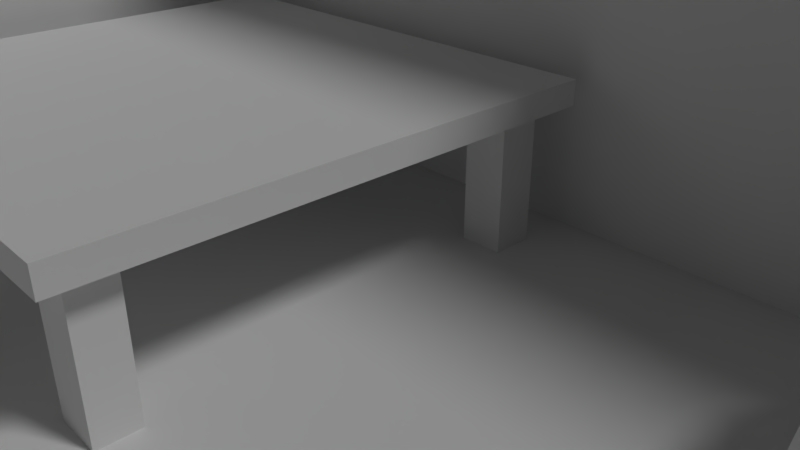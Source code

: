 # Source: RileyHouse.blend  (saved by Blender 2.78.0; exported with 4.5.12 LTS)
import bpy
from mathutils import Matrix  # noqa: F401  (used for matrix-valued properties, if any)

bpy.ops.wm.read_factory_settings(use_empty=True)
scene = bpy.context.scene
scene.name = 'Scene'

# ---- collections
col_collection_1 = bpy.data.collections.new('Collection 1'); scene.collection.children.link(col_collection_1)

# ---- materials (node trees are filled in below, after node groups)
mat_walls = bpy.data.materials.new('Walls')
mat_walls.alpha_threshold = 0.0
mat_walls.use_transparent_shadow = False
mat_walls.roughness = 0.5
mat_walls.specular_intensity = 0.0
mat_floor = bpy.data.materials.new('Floor')
mat_floor.alpha_threshold = 0.0
mat_floor.use_transparent_shadow = False
mat_floor.roughness = 0.5
mat_floor.specular_intensity = 0.0
mat_desk = bpy.data.materials.new('Desk')
mat_desk.alpha_threshold = 0.0
mat_desk.use_transparent_shadow = False
mat_desk.diffuse_color = (0.07324, 0.07324, 0.07324, 1.0)
mat_desk.roughness = 0.5
mat_desk.specular_intensity = 0.0
mat_chair = bpy.data.materials.new('Chair')
mat_chair.alpha_threshold = 0.0
mat_chair.use_transparent_shadow = False
mat_chair.roughness = 0.5
mat_chair.specular_intensity = 0.0
mat_dingintable = bpy.data.materials.new('DinginTable')
mat_dingintable.alpha_threshold = 0.0
mat_dingintable.use_transparent_shadow = False
mat_dingintable.roughness = 0.5
mat_dingintable.specular_intensity = 0.0
mat_bed = bpy.data.materials.new('Bed')
mat_bed.alpha_threshold = 0.0
mat_bed.use_transparent_shadow = False
mat_bed.roughness = 0.5
mat_bed.specular_intensity = 0.0

# ---- material node trees

# ---- world
world_world = bpy.data.worlds.new('World'); scene.world = world_world
world_world.color = (0.05088, 0.05088, 0.05088)
world_world.use_sun_shadow = False
world_world.sun_shadow_jitter_overblur = 0.0
world_world.cycles.sampling_method = 'MANUAL'

# ---- cameras
cam_camera = bpy.data.cameras.new('Camera')
cam_camera.clip_end = 100.0
cam_camera.lens = 35.0
cam_camera.sensor_width = 32.0
cam_camera.sensor_height = 18.0
cam_camera.ortho_scale = 7.314
cam_camera.dof.focus_distance = 0.0
cam_camera.dof.aperture_fstop = 128.0

# ---- lights
light_lamp = bpy.data.lights.new('Lamp', 'SUN')
light_lamp.transmission_factor = 0.0
light_lamp.cutoff_distance = 30.0
light_lamp.angle = 0.1993
light_lamp.energy = 1.0
light_lamp.shadow_buffer_clip_start = 1.001
light_lamp.shadow_soft_size = 0.1
light_lamp.shadow_cascade_max_distance = 1000.0

# ---- meshes
me_cube_006 = bpy.data.meshes.new('Cube.006')
me_cube_006.from_pydata([(27.26, -39.78, -10.45), (27.26, -39.78, 19.55), (27.26, 20.22, -10.45), (27.26, 20.22, 19.55), (30.26, -39.78, -10.45), (30.26, -39.78, 19.55), (30.26, 20.22, -10.45), (30.26, 20.22, 19.55), (27.26, 23.22, 19.55), (27.26, 23.22, -10.45), (30.26, 23.22, -10.45), (30.26, 23.22, 19.55), (-32.74, 20.22, 19.55), (-32.74, 20.22, -10.45), (-32.74, 23.22, 19.55), (-32.74, 23.22, -10.45), (-35.74, 20.22, 19.55), (-35.74, 20.22, -10.45), (-35.74, 23.22, 19.55), (-35.74, 23.22, -10.45), (-32.74, -39.78, 19.55), (-32.74, -39.78, -10.45), (-35.74, -39.78, 19.55), (-35.74, -39.78, -10.45)], [], [(0, 1, 3, 2), (7, 6, 10, 11), (6, 7, 5, 4), (4, 5, 1, 0), (2, 6, 4, 0), (7, 3, 1, 5), (9, 8, 11, 10), (6, 2, 9, 10), (3, 7, 11, 8), (8, 9, 15, 14), (12, 14, 18, 16), (3, 8, 14, 12), (9, 2, 13, 15), (2, 3, 12, 13), (17, 16, 18, 19), (14, 15, 19, 18), (15, 13, 17, 19), (16, 17, 23, 22), (21, 20, 22, 23), (17, 13, 21, 23), (12, 16, 22, 20), (13, 12, 20, 21)])
_uv = me_cube_006.uv_layers.new(name='UVMap')
_uv.uv.foreach_set('vector', [0.75, 0.5, 0.5, 0.5, 0.5, 1.589e-08, 0.75, 0.0, 0.775, 0.75, 0.775, 0.5, 0.8, 0.5, 0.8, 0.75, 0.25, 0.5, 1.748e-07, 0.5, 0.0, 6.358e-08, 0.25, 0.0, 0.65, 0.75, 0.65, 0.5, 0.675, 0.5, 0.675, 0.75, 0.5, 0.5, 0.525, 0.5, 0.525, 1.0, 0.5, 1.0, 0.55, 1.0, 0.525, 1.0, 0.525, 0.5, 0.55, 0.5, 0.675, 0.75, 0.675, 0.5, 0.7, 0.5, 0.7, 0.75, 0.675, 0.775, 0.675, 0.75, 0.7, 0.75, 0.7, 0.775, 0.675, 0.75, 0.675, 0.775, 0.65, 0.775, 0.65, 0.75, 0.75, 3.179e-08, 1.0, 0.0, 1.0, 0.5, 0.75, 0.5, 0.75, 0.75, 0.75, 0.775, 0.725, 0.775, 0.725, 0.75, 0.6, 0.5, 0.625, 0.5, 0.625, 1.0, 0.6, 1.0, 0.625, 0.5, 0.65, 0.5, 0.65, 1.0, 0.625, 1.0, 0.25, 0.5, 0.5, 0.5, 0.5, 1.0, 0.25, 1.0, 0.75, 0.75, 0.75, 0.5, 0.775, 0.5, 0.775, 0.75, 0.725, 0.5, 0.725, 0.75, 0.7, 0.75, 0.7, 0.5, 0.725, 0.75, 0.725, 0.775, 0.7, 0.775, 0.7, 0.75, 0.0, 0.5, 0.25, 0.5, 0.25, 1.0, 4.768e-08, 1.0, 0.725, 0.75, 0.725, 0.5, 0.75, 0.5, 0.75, 0.75, 0.575, 0.5, 0.6, 0.5, 0.6, 1.0, 0.575, 1.0, 0.575, 1.0, 0.55, 1.0, 0.55, 0.5, 0.575, 0.5, 0.5, 0.5, 0.25, 0.5, 0.25, 6.358e-08, 0.5, 0.0])
me_cube_006.materials.append(mat_walls)
me_cube_006.use_remesh_preserve_volume = False
me_cube_006.use_remesh_preserve_attributes = False
me_cube_006.use_mirror_vertex_groups = False
me_cube_006.update()
me_cube_005 = bpy.data.meshes.new('Cube.005')
me_cube_005.from_pydata([(-25.9, -18.44, -6.89), (-25.9, -18.44, -3.89), (-25.9, 44.56, -6.89), (-25.9, 44.56, -3.89), (40.1, -18.44, -6.89), (40.1, -18.44, -3.89), (40.1, 44.56, -6.89), (40.1, 44.56, -3.89)], [], [(0, 1, 3, 2), (2, 3, 7, 6), (6, 7, 5, 4), (4, 5, 1, 0), (2, 6, 4, 0), (7, 3, 1, 5)])
_uv = me_cube_005.uv_layers.new(name='UVMap')
_uv.uv.foreach_set('vector', [0.06977, 0.9773, 0.04651, 0.9773, 0.04651, 0.5, 0.06977, 0.5, 0.02326, 1.0, 5.36e-08, 1.0, 0.0, 0.5, 0.02326, 0.5, 0.04651, 0.9773, 0.02326, 0.9773, 0.02326, 0.5, 0.04651, 0.5, 0.9767, 0.0, 1.0, 0.0, 1.0, 0.5, 0.9767, 0.5, 5.914e-08, 0.5, 0.0, 8.67e-08, 0.4884, 0.0, 0.4884, 0.5, 0.4884, 0.5, 0.4884, 0.0, 0.9767, 0.0, 0.9767, 0.5])
me_cube_005.materials.append(mat_floor)
me_cube_005.use_remesh_preserve_volume = False
me_cube_005.use_remesh_preserve_attributes = False
me_cube_005.use_mirror_vertex_groups = False
me_cube_005.update()
me_cube_004 = bpy.data.meshes.new('Cube.004')
me_cube_004.from_pydata([(26.51, -55.56, -5.007), (26.51, -55.56, -4.007), (18.51, -55.56, -5.007), (18.51, -55.56, -4.007), (26.51, -35.56, -5.007), (26.51, -35.56, -4.007), (18.51, -35.56, -5.007), (18.51, -35.56, -4.007), (18.51, -36.46, -5.007), (18.51, -38.23, -5.007), (18.51, -52.8, -5.007), (18.51, -54.58, -5.007), (26.51, -54.58, -5.007), (26.51, -52.8, -5.007), (26.51, -38.23, -5.007), (26.51, -36.46, -5.007), (18.93, -38.23, -5.007), (19.61, -38.23, -5.007), (25.53, -38.23, -5.007), (26.15, -38.23, -5.007), (18.93, -36.46, -5.007), (19.61, -36.46, -5.007), (25.53, -36.46, -5.007), (26.15, -36.46, -5.007), (18.93, -54.58, -5.007), (19.61, -54.58, -5.007), (25.53, -54.58, -5.007), (26.15, -54.58, -5.007), (18.93, -52.8, -5.007), (19.61, -52.8, -5.007), (25.53, -52.8, -5.007), (26.15, -52.8, -5.007), (18.93, -38.23, -10.45), (19.61, -38.23, -10.45), (25.53, -38.23, -10.45), (26.15, -38.23, -10.45), (18.93, -36.46, -10.45), (19.61, -36.46, -10.45), (25.53, -36.46, -10.45), (26.15, -36.46, -10.45), (18.93, -54.58, -10.45), (19.61, -54.58, -10.45), (25.53, -54.58, -10.45), (26.15, -54.58, -10.45), (18.93, -52.8, -10.45), (19.61, -52.8, -10.45), (25.53, -52.8, -10.45), (26.15, -52.8, -10.45)], [], [(0, 1, 3, 2), (2, 3, 7, 6, 8, 9, 10, 11), (6, 7, 5, 4), (4, 5, 1, 0, 12, 13, 14, 15), (8, 6, 4, 15, 23, 22, 21, 20), (7, 3, 1, 5), (2, 11, 24, 25, 26, 27, 12, 0), (27, 31, 13, 12), (10, 9, 16, 17, 18, 19, 14, 13, 31, 30, 29, 28), (19, 23, 15, 14), (9, 8, 20, 16), (20, 21, 37, 36), (17, 21, 22, 18), (30, 31, 47, 46), (11, 10, 28, 24), (23, 19, 35, 39), (25, 29, 30, 26), (19, 18, 34, 35), (32, 36, 37, 33), (34, 38, 39, 35), (40, 44, 45, 41), (42, 46, 47, 43), (24, 28, 44, 40), (25, 24, 40, 41), (29, 25, 41, 45), (22, 23, 39, 38), (26, 30, 46, 42), (27, 26, 42, 43), (16, 20, 36, 32), (31, 27, 43, 47), (17, 16, 32, 33), (21, 17, 33, 37), (28, 29, 45, 44), (18, 22, 38, 34)])
_uv = me_cube_004.uv_layers.new(name='UVMap')
_uv.uv.foreach_set('vector', [0.9583, 0.704, 0.9158, 0.704, 0.9158, 0.352, 0.9583, 0.352, 0.7649, 0.88, 0.7224, 0.88, 0.7224, 0.0, 0.7649, 0.0, 0.7649, 0.03968, 0.7649, 0.1178, 0.7649, 0.7587, 0.7649, 0.8369, 0.9583, 0.352, 0.9158, 0.352, 0.9158, 0.0, 0.9583, 0.0, 0.6799, 0.0, 0.7224, 0.0, 0.7224, 0.88, 0.6799, 0.88, 0.6799, 0.8369, 0.6799, 0.7587, 0.6799, 0.1178, 0.6799, 0.03968, 0.9583, 0.352, 0.9966, 0.352, 0.9966, 0.704, 0.9583, 0.704, 0.9583, 0.6882, 0.9583, 0.6611, 0.9583, 0.4005, 0.9583, 0.3707, 0.34, 0.0, 0.34, 0.88, 1.621e-07, 0.88, 0.0, 8.393e-08, 0.9583, 2.098e-08, 1.0, 0.0, 1.0, 0.01867, 1.0, 0.04852, 1.0, 0.3091, 1.0, 0.3361, 1.0, 0.352, 0.9583, 0.352, 0.1252, 0.88, 0.1252, 0.9582, 0.1099, 0.9582, 0.1099, 0.88, 0.34, 0.6409, 0.34, 8.393e-08, 0.358, 8.393e-08, 0.3868, 8.393e-08, 0.6385, 0.0, 0.6646, 0.0, 0.6799, 0.0, 0.6799, 0.6409, 0.6646, 0.6409, 0.6385, 0.6409, 0.3868, 0.6409, 0.358, 0.6409, 0.1406, 0.88, 0.1406, 0.9582, 0.1252, 0.9582, 0.1252, 0.88, 0.8352, 0.7606, 0.8352, 0.8387, 0.8172, 0.8387, 0.8172, 0.7606, 0.898, 0.7183, 0.9269, 0.7183, 0.9269, 0.9577, 0.898, 0.9577, 0.7649, 0.2606, 0.8404, 0.2606, 0.8404, 0.5211, 0.7649, 0.5211, 0.791, 0.7606, 0.8172, 0.7606, 0.8172, 1.0, 0.791, 1.0, 0.8172, 0.9168, 0.8172, 0.8387, 0.8352, 0.8387, 0.8352, 0.9168, 0.5663, 0.6409, 0.6418, 0.6409, 0.6418, 0.8804, 0.5663, 0.8804, 0.7649, 4.196e-08, 0.8404, 0.0, 0.8404, 0.2606, 0.7649, 0.2606, 0.9269, 0.7183, 0.953, 0.7183, 0.953, 0.9577, 0.9269, 0.9577, 0.05766, 0.88, 0.05766, 0.9582, 0.02883, 0.9582, 0.02883, 0.88, 0.1099, 0.88, 0.1099, 0.9582, 0.08379, 0.9582, 0.08379, 0.88, 0.02883, 0.88, 0.02883, 0.9582, 8.105e-08, 0.9582, 0.0, 0.88, 0.08379, 0.88, 0.08379, 0.9582, 0.05766, 0.9582, 0.05766, 0.88, 0.8404, 0.4789, 0.9158, 0.4789, 0.9158, 0.7183, 0.8404, 0.7183, 0.8404, 0.7183, 0.8692, 0.7183, 0.8692, 0.9577, 0.8404, 0.9577, 0.34, 0.6409, 0.4154, 0.6409, 0.4154, 0.8804, 0.34, 0.8804, 0.9791, 0.9577, 0.953, 0.9577, 0.953, 0.7183, 0.9791, 0.7183, 0.4154, 0.6409, 0.4909, 0.6409, 0.4909, 0.8804, 0.4154, 0.8804, 0.7649, 0.7606, 0.791, 0.7606, 0.791, 1.0, 0.7649, 1.0, 0.9158, 0.4789, 0.8404, 0.4789, 0.8404, 0.2394, 0.9158, 0.2394, 0.7649, 0.5211, 0.8404, 0.5211, 0.8404, 0.7606, 0.7649, 0.7606, 0.6418, 0.6409, 0.6706, 0.6409, 0.6706, 0.8804, 0.6418, 0.8804, 0.8404, 0.0, 0.9158, 0.0, 0.9158, 0.2394, 0.8404, 0.2394, 0.8692, 0.7183, 0.898, 0.7183, 0.898, 0.9577, 0.8692, 0.9577, 0.5663, 0.8804, 0.4909, 0.8804, 0.4909, 0.6409, 0.5663, 0.6409])
me_cube_004.materials.append(mat_desk)
me_cube_004.use_remesh_preserve_volume = False
me_cube_004.use_remesh_preserve_attributes = False
me_cube_004.use_mirror_vertex_groups = False
me_cube_004.update()
me_cube_003 = bpy.data.meshes.new('Cube.003')
me_cube_003.from_pydata([(-18.45, -6.163, -7.759), (-18.45, -6.163, -6.759), (-22.77, -6.163, -7.759), (-22.77, -6.163, -6.759), (-18.45, -1.744, -7.759), (-18.45, -1.744, -6.759), (-22.77, -1.744, -7.759), (-22.77, -1.744, -6.759), (-22.77, -5.07, -6.759), (-18.45, -5.07, -6.759), (-18.69, -6.163, -6.759), (-19.55, -6.163, -6.759), (-21.64, -6.163, -6.759), (-22.51, -6.163, -6.759), (-22.51, -5.07, -6.759), (-21.64, -5.07, -6.759), (-19.55, -5.07, -6.759), (-18.69, -5.07, -6.759), (-18.69, -6.227, -5.593), (-21.64, -7.741, -2.165), (-22.51, -6.227, -5.593), (-22.51, -5.154, -5.382), (-21.64, -5.154, -5.382), (-19.55, -5.154, -5.382), (-18.69, -5.154, -5.382), (-18.42, -6.227, -5.593), (-19.55, -6.227, -5.593), (-21.64, -6.227, -5.593), (-22.77, -6.227, -5.593), (-22.77, -5.154, -5.382), (-19.55, -7.741, -2.165), (-18.42, -5.154, -5.382), (-21.64, -6.668, -1.955), (-19.55, -6.668, -1.955), (-21.64, -6.381, -4.807), (-21.64, -7.199, -2.926), (-21.64, -6.702, -3.839), (-22.77, -6.381, -4.807), (-22.77, -7.199, -2.926), (-22.77, -6.702, -3.839), (-19.55, -7.199, -2.926), (-19.55, -6.381, -4.807), (-19.55, -6.702, -3.839), (-19.55, -6.126, -2.716), (-19.55, -5.308, -4.596), (-19.55, -5.629, -3.629), (-18.42, -5.308, -4.596), (-18.42, -6.126, -2.716), (-18.42, -5.629, -3.629), (-22.77, -5.308, -4.596), (-22.77, -6.126, -2.716), (-22.77, -5.629, -3.629), (-18.42, -7.199, -2.926), (-18.42, -6.381, -4.807), (-18.42, -6.702, -3.839), (-21.64, -6.126, -2.716), (-21.64, -5.308, -4.596), (-21.64, -5.629, -3.629), (-22.51, -6.163, -7.759), (-21.64, -6.163, -7.759), (-19.55, -6.163, -7.759), (-18.69, -6.163, -7.759), (-18.69, -1.744, -7.759), (-19.55, -1.744, -7.759), (-21.64, -1.744, -7.759), (-22.51, -1.744, -7.759), (-22.51, -2.849, -7.759), (-22.51, -3.512, -7.759), (-22.51, -4.396, -7.759), (-22.51, -5.07, -7.759), (-21.64, -2.849, -7.759), (-21.64, -3.512, -7.759), (-21.64, -4.396, -7.759), (-21.64, -5.07, -7.759), (-19.55, -2.849, -7.759), (-19.55, -3.512, -7.759), (-19.55, -4.396, -7.759), (-19.55, -5.154, -7.759), (-18.69, -2.849, -7.759), (-18.69, -3.512, -7.759), (-18.69, -4.396, -7.759), (-18.69, -5.154, -7.759), (-22.38, -6.163, -10.45), (-21.77, -6.163, -10.45), (-19.42, -6.163, -10.45), (-18.82, -6.163, -10.45), (-18.82, -1.744, -10.45), (-19.42, -1.744, -10.45), (-21.77, -1.744, -10.45), (-22.38, -1.744, -10.45), (-22.38, -5.398, -10.45), (-21.77, -5.398, -10.45), (-19.42, -5.456, -10.45), (-18.82, -5.456, -10.45), (-22.38, -2.517, -10.45), (-21.77, -2.517, -10.45), (-19.42, -2.517, -10.45), (-18.82, -2.517, -10.45), (-18.69, -1.744, -6.759), (-19.55, -1.744, -6.759), (-21.64, -1.744, -6.759), (-22.51, -1.744, -6.759), (-22.3, -4.707, -6.614), (-21.95, -4.402, -6.559), (-22.12, -4.561, -6.575), (-21.95, -2.412, -6.559), (-22.3, -2.107, -6.614), (-22.12, -2.253, -6.575), (-19.27, -2.412, -6.559), (-18.92, -2.107, -6.614), (-19.1, -2.253, -6.575), (-19.1, -2.107, -6.614), (-19.26, -2.412, -6.559), (-19.22, -2.253, -6.575), (-19.27, -4.402, -6.559), (-18.92, -4.707, -6.614), (-19.1, -4.561, -6.575), (-19.26, -4.402, -6.559), (-19.1, -4.707, -6.614), (-19.22, -4.561, -6.575), (-22.09, -4.707, -6.614), (-21.94, -4.402, -6.559), (-21.98, -4.561, -6.575), (-21.42, -4.707, -6.614), (-21.33, -4.402, -6.559), (-21.36, -4.561, -6.575), (-19.78, -4.707, -6.614), (-19.87, -4.402, -6.559), (-19.84, -4.561, -6.575), (-19.87, -2.412, -6.559), (-19.78, -2.107, -6.614), (-19.84, -2.253, -6.575), (-21.33, -2.412, -6.559), (-21.42, -2.107, -6.614), (-21.36, -2.253, -6.575), (-22.09, -2.107, -6.614), (-21.94, -2.412, -6.559), (-21.98, -2.253, -6.575), (-22.26, -7.741, -2.165), (-22.77, -7.415, -2.624), (-22.62, -7.646, -2.3), (-18.42, -7.415, -2.624), (-18.94, -7.741, -2.165), (-18.57, -7.646, -2.3), (-22.77, -6.342, -2.414), (-22.26, -6.668, -1.955), (-22.62, -6.573, -2.09), (-18.94, -6.668, -1.955), (-18.42, -6.342, -2.414), (-18.57, -6.573, -2.09)], [], [(0, 1, 10, 11, 12, 13, 3, 2, 58, 59, 60, 61), (2, 3, 8, 7, 6), (98, 5, 4, 62), (4, 5, 9, 1, 0), (61, 81, 80, 79, 78, 62, 4, 0), (17, 10, 1, 9), (8, 3, 13, 14), (17, 16, 23, 24), (15, 12, 11, 16), (12, 15, 22, 27), (15, 14, 21, 22), (13, 12, 27, 20), (11, 10, 18, 26), (16, 11, 26, 23), (14, 13, 20, 21), (10, 17, 24, 18), (22, 56, 44, 23), (145, 138, 19, 32), (26, 41, 34, 27), (38, 35, 19, 138, 140, 139), (40, 52, 141, 143, 142, 30), (30, 33, 32, 19), (29, 28, 37, 49), (31, 23, 44, 46), (25, 31, 46, 53), (22, 29, 49, 56), (47, 43, 33, 147, 149, 148), (55, 32, 33, 43), (52, 47, 148, 141), (26, 25, 53, 41), (40, 30, 19, 35), (28, 27, 34, 37), (55, 50, 144, 146, 145, 32), (50, 55, 57, 51), (51, 57, 56, 49), (47, 52, 54, 48), (48, 54, 53, 46), (55, 43, 45, 57), (57, 45, 44, 56), (52, 40, 42, 54), (54, 42, 41, 53), (38, 50, 51, 39), (39, 51, 49, 37), (35, 38, 39, 36), (36, 39, 37, 34), (40, 35, 36, 42), (42, 36, 34, 41), (43, 47, 48, 45), (45, 48, 46, 44), (33, 30, 142, 147), (2, 6, 65, 66, 67, 68, 69, 58), (59, 58, 82, 83), (59, 73, 72, 71, 70, 64, 63, 74, 75, 76, 77, 60), (70, 66, 94, 95), (58, 69, 90, 82), (69, 68, 72, 73), (68, 67, 71, 72), (67, 66, 70, 71), (65, 64, 88, 89), (77, 76, 80, 81), (76, 75, 79, 80), (75, 74, 78, 79), (94, 89, 88, 95), (96, 87, 86, 97), (82, 90, 91, 83), (84, 92, 93, 85), (64, 70, 95, 88), (73, 59, 83, 91), (74, 63, 87, 96), (77, 81, 93, 92), (60, 77, 92, 84), (61, 60, 84, 85), (81, 61, 85, 93), (66, 65, 89, 94), (63, 62, 86, 87), (69, 73, 91, 90), (78, 74, 96, 97), (62, 78, 97, 86), (63, 99, 98, 62), (64, 100, 99, 63), (65, 101, 100, 64), (7, 101, 65, 6), (16, 17, 118, 126), (15, 16, 126, 123), (100, 101, 135, 133), (98, 99, 130, 111), (99, 100, 133, 130), (9, 5, 109, 115), (5, 98, 111, 109), (14, 15, 123, 120), (103, 121, 124, 127, 117, 114, 108, 112, 129, 132, 136, 105), (17, 9, 115, 118), (101, 7, 106, 135), (8, 14, 120, 102), (103, 105, 107, 104), (104, 107, 106, 102), (109, 111, 113, 110), (110, 113, 112, 108), (108, 114, 116, 110), (110, 116, 115, 109), (118, 115, 116, 119), (119, 116, 114, 117), (102, 120, 122, 104), (104, 122, 121, 103), (120, 123, 125, 122), (122, 125, 124, 121), (123, 126, 128, 125), (125, 128, 127, 124), (126, 118, 119, 128), (128, 119, 117, 127), (111, 130, 131, 113), (113, 131, 129, 112), (130, 133, 134, 131), (131, 134, 132, 129), (133, 135, 137, 134), (134, 137, 136, 132), (105, 136, 137, 107), (107, 137, 135, 106), (7, 8, 102, 106), (141, 148, 149, 143), (143, 149, 147, 142), (138, 145, 146, 140), (140, 146, 144, 139), (50, 38, 139, 144)])
_uv = me_cube_003.uv_layers.new(name='UVMap')
_uv.uv.foreach_set('vector', [0.3237, 0.186, 0.3237, 0.2551, 0.3061, 0.2551, 0.2414, 0.2551, 0.08447, 0.2551, 0.01974, 0.2551, 0.0, 0.2551, 0.0, 0.186, 0.01974, 0.186, 0.08447, 0.186, 0.2414, 0.186, 0.3061, 0.186, 0.4736, 0.9373, 0.3986, 0.9373, 0.3986, 0.86, 0.3986, 0.6249, 0.4736, 0.6249, 0.6474, 0.0166, 0.6474, 0.0, 0.7215, 0.0, 0.7215, 0.0166, 0.3986, 0.9373, 0.3237, 0.9373, 0.3237, 0.7022, 0.3237, 0.6249, 0.3986, 0.6249, 0.3413, 0.0, 0.3413, 0.07137, 0.3413, 0.125, 0.3413, 0.1875, 0.3413, 0.2344, 0.3413, 0.3125, 0.3237, 0.3125, 0.3237, 0.0, 0.6298, 0.3898, 0.6298, 0.3125, 0.6474, 0.3125, 0.6474, 0.3898, 0.3237, 0.3898, 0.3237, 0.3125, 0.3434, 0.3125, 0.3434, 0.3898, 0.3123, 0.9313, 0.2475, 0.9313, 0.2475, 0.8341, 0.3123, 0.8341, 0.4082, 0.3898, 0.4082, 0.3125, 0.565, 0.3125, 0.565, 0.3898, 0.1656, 0.8388, 0.2474, 0.8341, 0.2474, 0.9316, 0.1661, 0.9214, 0.9858, 0.2872, 0.921, 0.2872, 0.921, 0.1901, 0.9858, 0.1901, 0.01974, 0.2551, 0.08447, 0.2551, 0.08447, 0.3367, 0.01974, 0.3367, 0.2414, 0.2551, 0.3061, 0.2551, 0.3061, 0.3367, 0.2414, 0.3367, 0.08181, 0.9316, 0.0, 0.9269, 0.0005653, 0.8443, 0.08181, 0.8341, 0.1636, 0.9316, 0.08181, 0.9269, 0.08237, 0.8443, 0.1636, 0.8341, 0.918, 0.5001, 0.9998, 0.4954, 0.9998, 0.5929, 0.9186, 0.5827, 0.918, 0.533, 0.8581, 0.533, 0.8581, 0.385, 0.918, 0.385, 0.9269, 0.8732, 0.8462, 0.8732, 0.8462, 0.8298, 0.9269, 0.8298, 0.275, 0.5644, 0.215, 0.5644, 0.215, 0.4164, 0.275, 0.4164, 0.06431, 0.3367, 0.06431, 0.4164, 6.702e-09, 0.4164, 0.0, 0.3729, 0.01134, 0.3473, 0.03873, 0.3367, 0.06431, 0.5644, 0.06431, 0.644, 0.03873, 0.644, 0.01134, 0.6334, 3.742e-08, 0.6078, 3.072e-08, 0.5644, 0.8462, 0.6818, 0.9269, 0.6818, 0.9269, 0.8298, 0.8462, 0.8298, 0.6667, 0.6127, 0.7468, 0.6291, 0.734, 0.6844, 0.6539, 0.6681, 0.918, 0.3053, 0.918, 0.385, 0.8581, 0.385, 0.8581, 0.3053, 0.8462, 0.8664, 0.766, 0.8828, 0.7533, 0.8274, 0.8334, 0.8111, 0.918, 0.533, 0.918, 0.6127, 0.8581, 0.6127, 0.8581, 0.533, 0.7097, 0.3053, 0.7097, 0.385, 0.6474, 0.385, 0.6474, 0.3416, 0.6584, 0.316, 0.6849, 0.3053, 0.7097, 0.533, 0.6474, 0.533, 0.6474, 0.385, 0.7097, 0.385, 0.834, 0.6661, 0.7539, 0.6824, 0.7598, 0.6568, 0.8399, 0.6404, 0.275, 0.5644, 0.275, 0.644, 0.215, 0.644, 0.215, 0.5644, 0.06431, 0.5644, 3.072e-08, 0.5644, 6.702e-09, 0.4164, 0.06431, 0.4164, 0.275, 0.3367, 0.275, 0.4164, 0.215, 0.4164, 0.215, 0.3367, 0.7097, 0.533, 0.7097, 0.6127, 0.6849, 0.6127, 0.6584, 0.6021, 0.6474, 0.5765, 0.6474, 0.533, 0.7097, 0.6127, 0.7097, 0.533, 0.7828, 0.533, 0.7828, 0.6127, 0.7828, 0.6127, 0.7828, 0.533, 0.8581, 0.533, 0.8581, 0.6127, 0.7539, 0.6824, 0.834, 0.6661, 0.8269, 0.7392, 0.7468, 0.7556, 0.7468, 0.7556, 0.8269, 0.7392, 0.8334, 0.8111, 0.7533, 0.8274, 0.7097, 0.533, 0.7097, 0.385, 0.7828, 0.385, 0.7828, 0.533, 0.7828, 0.533, 0.7828, 0.385, 0.8581, 0.385, 0.8581, 0.533, 0.06431, 0.644, 0.06431, 0.5644, 0.139, 0.5644, 0.139, 0.644, 0.139, 0.644, 0.139, 0.5644, 0.215, 0.5644, 0.215, 0.644, 0.7346, 0.8294, 0.6545, 0.813, 0.6474, 0.7399, 0.7275, 0.7563, 0.7275, 0.7563, 0.6474, 0.7399, 0.6539, 0.6681, 0.734, 0.6844, 0.06431, 0.4164, 0.06431, 0.3367, 0.139, 0.3367, 0.139, 0.4164, 0.139, 0.4164, 0.139, 0.3367, 0.215, 0.3367, 0.215, 0.4164, 0.06431, 0.5644, 0.06431, 0.4164, 0.139, 0.4164, 0.139, 0.5644, 0.139, 0.5644, 0.139, 0.4164, 0.215, 0.4164, 0.215, 0.5644, 0.7097, 0.385, 0.7097, 0.3053, 0.7828, 0.3053, 0.7828, 0.385, 0.7828, 0.385, 0.7828, 0.3053, 0.8581, 0.3053, 0.8581, 0.385, 0.9269, 0.6818, 0.8462, 0.6818, 0.8462, 0.6383, 0.9269, 0.6383, 0.6474, 0.0, 0.6474, 0.3125, 0.6276, 0.3125, 0.6276, 0.2344, 0.6276, 0.1875, 0.6276, 0.125, 0.6276, 0.07732, 0.6276, 0.0, 0.08447, 0.186, 0.01974, 0.186, 0.02945, 6.744e-08, 0.07476, 0.0, 0.5629, 6.744e-08, 0.5629, 0.07732, 0.5629, 0.125, 0.5629, 0.1875, 0.5629, 0.2344, 0.5629, 0.3125, 0.406, 0.3125, 0.406, 0.2344, 0.406, 0.1875, 0.406, 0.125, 0.406, 0.07137, 0.406, 6.744e-08, 0.9986, 0.9945, 0.9339, 0.9945, 0.9436, 0.8036, 0.9889, 0.8036, 0.2475, 0.8341, 0.1656, 0.8341, 0.1902, 0.6441, 0.2475, 0.644, 0.6276, 0.07732, 0.6276, 0.125, 0.5629, 0.125, 0.5629, 0.07732, 0.6276, 0.125, 0.6276, 0.1875, 0.5629, 0.1875, 0.5629, 0.125, 0.6276, 0.1875, 0.6276, 0.2344, 0.5629, 0.2344, 0.5629, 0.1875, 0.7215, 0.2867, 0.7215, 0.2257, 0.921, 0.2348, 0.921, 0.2776, 0.406, 0.07137, 0.406, 0.125, 0.3413, 0.125, 0.3413, 0.07137, 0.406, 0.125, 0.406, 0.1875, 0.3413, 0.1875, 0.3413, 0.125, 0.406, 0.1875, 0.406, 0.2344, 0.3413, 0.2344, 0.3413, 0.1875, 0.3204, 0.3913, 0.3204, 0.446, 0.275, 0.446, 0.275, 0.3913, 0.3204, 0.3367, 0.3204, 0.3913, 0.275, 0.3913, 0.275, 0.3367, 0.3204, 0.446, 0.3204, 0.5001, 0.275, 0.5001, 0.275, 0.446, 0.3204, 0.5001, 0.3204, 0.5501, 0.275, 0.5501, 0.275, 0.5001, 0.4736, 0.6249, 0.5564, 0.6249, 0.5316, 0.8149, 0.4737, 0.8149, 0.918, 0.3053, 1.0, 0.3054, 1.0, 0.4954, 0.9426, 0.4954, 0.08279, 0.8341, 0.0, 0.8341, 7.873e-05, 0.644, 0.05803, 0.644, 0.5383, 1.0, 0.4736, 1.0, 0.4833, 0.8149, 0.5286, 0.8149, 0.3232, 0.8341, 0.2475, 0.8341, 0.2702, 0.6441, 0.3232, 0.644, 0.3061, 0.186, 0.2414, 0.186, 0.2511, 0.0, 0.2964, 0.0, 0.921, 0.0, 0.9967, 2.806e-05, 0.9967, 0.1901, 0.9437, 0.1901, 0.5564, 0.6249, 0.6392, 0.6249, 0.6391, 0.8149, 0.5811, 0.8149, 0.7215, 0.07766, 0.7215, 0.0166, 0.921, 0.02576, 0.921, 0.0685, 0.6031, 0.9997, 0.5383, 0.9997, 0.548, 0.8149, 0.5934, 0.8149, 0.9986, 0.8036, 0.9339, 0.8036, 0.9436, 0.6127, 0.9889, 0.6127, 0.08279, 0.644, 0.1656, 0.644, 0.1408, 0.8341, 0.08287, 0.8341, 0.7215, 0.07766, 0.6474, 0.07766, 0.6474, 0.0166, 0.7215, 0.0166, 0.7215, 0.2257, 0.6474, 0.2257, 0.6474, 0.07766, 0.7215, 0.07766, 0.7215, 0.2867, 0.6474, 0.2867, 0.6474, 0.2257, 0.7215, 0.2257, 0.6474, 0.3053, 0.6474, 0.2867, 0.7215, 0.2867, 0.7215, 0.3053, 0.565, 0.3898, 0.6298, 0.3898, 0.5985, 0.4156, 0.5479, 0.4156, 0.4082, 0.3898, 0.565, 0.3898, 0.5479, 0.4156, 0.4252, 0.4156, 0.4082, 0.6249, 0.3434, 0.6249, 0.3745, 0.5995, 0.4252, 0.5995, 0.6298, 0.6249, 0.565, 0.6249, 0.5479, 0.5995, 0.5985, 0.5995, 0.565, 0.6249, 0.4082, 0.6249, 0.4252, 0.5995, 0.5479, 0.5995, 0.6474, 0.3898, 0.6474, 0.6249, 0.6123, 0.5995, 0.6123, 0.4156, 0.6474, 0.6249, 0.6298, 0.6249, 0.5985, 0.5995, 0.6123, 0.5995, 0.3434, 0.3898, 0.4082, 0.3898, 0.4252, 0.4156, 0.3745, 0.4156, 0.3851, 0.4373, 0.3863, 0.4373, 0.4316, 0.4373, 0.5414, 0.4373, 0.5867, 0.4373, 0.5863, 0.4373, 0.5863, 0.5779, 0.5867, 0.5779, 0.5414, 0.5779, 0.4316, 0.5779, 0.3863, 0.5779, 0.3851, 0.5779, 0.6298, 0.3898, 0.6474, 0.3898, 0.6123, 0.4156, 0.5985, 0.4156, 0.3434, 0.6249, 0.3237, 0.6249, 0.3591, 0.5995, 0.3745, 0.5995, 0.3237, 0.3898, 0.3434, 0.3898, 0.3745, 0.4156, 0.3591, 0.4156, 0.3851, 0.4373, 0.3851, 0.5779, 0.3722, 0.5892, 0.3722, 0.426, 0.3722, 0.426, 0.3722, 0.5892, 0.3591, 0.5995, 0.3591, 0.4156, 0.6123, 0.5995, 0.5985, 0.5995, 0.5902, 0.5892, 0.5992, 0.5892, 0.5992, 0.5892, 0.5902, 0.5892, 0.5867, 0.5779, 0.5863, 0.5779, 0.5863, 0.5779, 0.5863, 0.4373, 0.5992, 0.426, 0.5992, 0.5892, 0.5992, 0.5892, 0.5992, 0.426, 0.6123, 0.4156, 0.6123, 0.5995, 0.5985, 0.4156, 0.6123, 0.4156, 0.5992, 0.426, 0.5902, 0.426, 0.5902, 0.426, 0.5992, 0.426, 0.5863, 0.4373, 0.5867, 0.4373, 0.3591, 0.4156, 0.3745, 0.4156, 0.3828, 0.426, 0.3722, 0.426, 0.3722, 0.426, 0.3828, 0.426, 0.3863, 0.4373, 0.3851, 0.4373, 0.3745, 0.4156, 0.4252, 0.4156, 0.4297, 0.426, 0.3828, 0.426, 0.3828, 0.426, 0.4297, 0.426, 0.4316, 0.4373, 0.3863, 0.4373, 0.4252, 0.4156, 0.5479, 0.4156, 0.5433, 0.426, 0.4297, 0.426, 0.4297, 0.426, 0.5433, 0.426, 0.5414, 0.4373, 0.4316, 0.4373, 0.5479, 0.4156, 0.5985, 0.4156, 0.5902, 0.426, 0.5433, 0.426, 0.5433, 0.426, 0.5902, 0.426, 0.5867, 0.4373, 0.5414, 0.4373, 0.5985, 0.5995, 0.5479, 0.5995, 0.5433, 0.5892, 0.5902, 0.5892, 0.5902, 0.5892, 0.5433, 0.5892, 0.5414, 0.5779, 0.5867, 0.5779, 0.5479, 0.5995, 0.4252, 0.5995, 0.4297, 0.5892, 0.5433, 0.5892, 0.5433, 0.5892, 0.4297, 0.5892, 0.4316, 0.5779, 0.5414, 0.5779, 0.4252, 0.5995, 0.3745, 0.5995, 0.3828, 0.5892, 0.4297, 0.5892, 0.4297, 0.5892, 0.3828, 0.5892, 0.3863, 0.5779, 0.4316, 0.5779, 0.3851, 0.5779, 0.3863, 0.5779, 0.3828, 0.5892, 0.3722, 0.5892, 0.3722, 0.5892, 0.3828, 0.5892, 0.3745, 0.5995, 0.3591, 0.5995, 0.3237, 0.6249, 0.3237, 0.3898, 0.3591, 0.4156, 0.3591, 0.5995, 0.8399, 0.6404, 0.7598, 0.6568, 0.766, 0.6291, 0.8462, 0.6127, 0.8531, 0.6127, 0.9339, 0.6127, 0.9269, 0.6383, 0.8462, 0.6383, 0.8462, 0.8732, 0.9269, 0.8732, 0.9339, 0.8988, 0.8531, 0.8988, 0.7468, 0.8828, 0.6667, 0.8664, 0.6604, 0.8387, 0.7405, 0.8551, 0.6545, 0.813, 0.7346, 0.8294, 0.7405, 0.8551, 0.6604, 0.8387])
me_cube_003.materials.append(mat_chair)
me_cube_003.use_remesh_preserve_volume = False
me_cube_003.use_remesh_preserve_attributes = False
me_cube_003.use_mirror_vertex_groups = False
me_cube_003.update()
me_cube_002 = bpy.data.meshes.new('Cube.002')
me_cube_002.from_pydata([(-30.42, -0.9094, -5.007), (-30.42, -0.9094, -4.007), (-30.42, 19.09, -5.007), (-30.42, 19.09, -4.007), (-10.42, -0.9094, -5.007), (-10.42, -0.9094, -4.007), (-10.42, 19.09, -5.007), (-10.42, 19.09, -4.007), (-11.32, 19.09, -5.007), (-13.09, 19.09, -5.007), (-27.66, 19.09, -5.007), (-29.44, 19.09, -5.007), (-29.44, -0.9094, -5.007), (-27.66, -0.9094, -5.007), (-13.09, -0.9094, -5.007), (-11.32, -0.9094, -5.007), (-13.09, 18.03, -5.007), (-13.09, 16.33, -5.007), (-13.09, 1.53, -5.007), (-13.09, -0.007729, -5.007), (-11.32, 18.03, -5.007), (-11.32, 16.33, -5.007), (-11.32, 1.53, -5.007), (-11.32, -0.007729, -5.007), (-29.44, 18.03, -5.007), (-29.44, 16.33, -5.007), (-29.44, 1.53, -5.007), (-29.44, -0.007729, -5.007), (-27.66, 18.03, -5.007), (-27.66, 16.33, -5.007), (-27.66, 1.53, -5.007), (-27.66, -0.007729, -5.007), (-13.09, 18.03, -10.45), (-13.09, 16.33, -10.45), (-13.09, 1.53, -10.45), (-13.09, -0.007729, -10.45), (-11.32, 18.03, -10.45), (-11.32, 16.33, -10.45), (-11.32, 1.53, -10.45), (-11.32, -0.007729, -10.45), (-29.44, 18.03, -10.45), (-29.44, 16.33, -10.45), (-29.44, 1.53, -10.45), (-29.44, -0.007729, -10.45), (-27.66, 18.03, -10.45), (-27.66, 16.33, -10.45), (-27.66, 1.53, -10.45), (-27.66, -0.007729, -10.45)], [], [(0, 1, 3, 2), (2, 3, 7, 6, 8, 9, 10, 11), (6, 7, 5, 4), (4, 5, 1, 0, 12, 13, 14, 15), (8, 6, 4, 15, 23, 22, 21, 20), (7, 3, 1, 5), (2, 11, 24, 25, 26, 27, 12, 0), (27, 31, 13, 12), (10, 9, 16, 17, 18, 19, 14, 13, 31, 30, 29, 28), (19, 23, 15, 14), (9, 8, 20, 16), (20, 21, 37, 36), (17, 21, 22, 18), (30, 31, 47, 46), (11, 10, 28, 24), (23, 19, 35, 39), (25, 29, 30, 26), (19, 18, 34, 35), (32, 36, 37, 33), (34, 38, 39, 35), (40, 44, 45, 41), (42, 46, 47, 43), (24, 28, 44, 40), (25, 24, 40, 41), (29, 25, 41, 45), (22, 23, 39, 38), (26, 30, 46, 42), (27, 26, 42, 43), (16, 20, 36, 32), (31, 27, 43, 47), (17, 16, 32, 33), (21, 17, 33, 37), (28, 29, 45, 44), (18, 22, 38, 34)])
_uv = me_cube_002.uv_layers.new(name='UVMap')
_uv.uv.foreach_set('vector', [0.7471, 0.5, 0.7146, 0.5, 0.7146, 0.0, 0.7471, 0.0, 0.7471, 0.0, 0.7796, 0.0, 0.7796, 0.5, 0.7471, 0.5, 0.7471, 0.4775, 0.7471, 0.4331, 0.7471, 0.06892, 0.7471, 0.02453, 0.6822, 0.5, 0.6497, 0.5, 0.6497, 0.0, 0.6822, 0.0, 0.6822, 0.0, 0.7146, 0.0, 0.7146, 0.5, 0.6822, 0.5, 0.6822, 0.4755, 0.6822, 0.4311, 0.6822, 0.06693, 0.6822, 0.02254, 0.6497, 0.4775, 0.6497, 0.5, 0.0, 0.5, 0.0, 0.4775, 0.02929, 0.4775, 0.07923, 0.4775, 0.5601, 0.4775, 0.6152, 0.4775, 0.6497, 1.0, 0.0, 1.0, 3.872e-08, 0.5, 0.6497, 0.5, 0.6497, 0.0, 0.6497, 0.02453, 0.6152, 0.02453, 0.5601, 0.02453, 0.07923, 0.02453, 0.02929, 0.02453, 6.196e-08, 0.02453, 6.196e-08, 5.96e-09, 0.02929, 0.02453, 0.02929, 0.06892, 6.196e-08, 0.06892, 6.196e-08, 0.02453, 0.6497, 0.06892, 0.6497, 0.4331, 0.6152, 0.4331, 0.5601, 0.4331, 0.07923, 0.4331, 0.02929, 0.4331, 0.0, 0.4331, 6.196e-08, 0.06892, 0.02929, 0.06892, 0.07923, 0.06892, 0.5601, 0.06892, 0.6152, 0.06892, 0.02929, 0.4331, 0.02929, 0.4775, 0.0, 0.4775, 0.0, 0.4331, 0.6497, 0.4331, 0.6497, 0.4775, 0.6152, 0.4775, 0.6152, 0.4331, 0.8924, 0.2721, 0.9475, 0.2721, 0.9475, 0.4081, 0.8924, 0.4081, 0.5601, 0.4331, 0.5601, 0.4775, 0.07923, 0.4775, 0.07923, 0.4331, 0.9355, 0.5, 0.9854, 0.5, 0.9854, 0.636, 0.9355, 0.636, 0.6497, 0.02453, 0.6497, 0.06892, 0.6152, 0.06892, 0.6152, 0.02453, 0.765, 0.5, 0.8227, 0.5, 0.8227, 0.636, 0.765, 0.636, 0.5601, 0.02453, 0.5601, 0.06892, 0.07923, 0.06892, 0.07923, 0.02453, 0.9501, 0.0, 1.0, 0.0, 1.0, 0.136, 0.9501, 0.136, 0.8347, 0.4525, 0.8347, 0.4969, 0.7796, 0.4969, 0.7796, 0.4525, 0.6996, 0.6804, 0.6996, 0.636, 0.7495, 0.636, 0.7495, 0.6804, 0.7796, 0.4525, 0.7796, 0.4081, 0.8347, 0.4081, 0.8347, 0.4525, 0.7995, 0.636, 0.7995, 0.6804, 0.7495, 0.6804, 0.7495, 0.636, 0.7796, 0.0, 0.8373, 1.192e-08, 0.8373, 0.136, 0.7796, 0.136, 0.9355, 0.636, 0.8804, 0.636, 0.8804, 0.5, 0.9355, 0.5, 0.7074, 0.5, 0.765, 0.5, 0.765, 0.636, 0.7074, 0.636, 0.9475, 0.2721, 0.9974, 0.2721, 0.9974, 0.4081, 0.9475, 0.4081, 0.7796, 0.136, 0.8373, 0.136, 0.8373, 0.2721, 0.7796, 0.2721, 0.6497, 0.636, 0.6996, 0.636, 0.6996, 0.7721, 0.6497, 0.7721, 0.8373, 0.4081, 0.7796, 0.4081, 0.7796, 0.2721, 0.8373, 0.2721, 0.6497, 0.5, 0.7074, 0.5, 0.7074, 0.636, 0.6497, 0.636, 0.8373, 0.2721, 0.8924, 0.2721, 0.8924, 0.4081, 0.8373, 0.4081, 0.8227, 0.5, 0.8804, 0.5, 0.8804, 0.636, 0.8227, 0.636, 0.9501, 0.136, 0.895, 0.136, 0.895, 0.0, 0.9501, 0.0, 0.8373, 0.0, 0.895, 0.0, 0.895, 0.136, 0.8373, 0.136])
me_cube_002.materials.append(mat_dingintable)
me_cube_002.use_remesh_preserve_volume = False
me_cube_002.use_remesh_preserve_attributes = False
me_cube_002.use_mirror_vertex_groups = False
me_cube_002.update()
me_cube_001 = bpy.data.meshes.new('Cube.001')
me_cube_001.from_pydata([(5.89, 6.141, -8.853), (5.89, 6.141, -10.35), (5.89, 16.28, -10.35), (5.89, 16.28, -8.853), (5.67, 15.75, -10.35), (5.67, 15.75, -8.853), (5.14, 15.53, -10.35), (5.14, 15.53, -8.853), (4.609, 15.75, -10.35), (4.609, 15.75, -8.853), (4.39, 16.28, -10.35), (4.39, 16.28, -8.853), (4.609, 16.81, -10.35), (4.609, 16.81, -8.853), (5.14, 17.03, -10.35), (5.14, 17.03, -8.853), (5.67, 16.81, -10.35), (5.67, 16.81, -8.853), (5.67, 5.611, -10.35), (5.67, 5.611, -8.853), (5.14, 5.391, -10.35), (5.14, 5.391, -8.853), (4.609, 5.611, -10.35), (4.609, 5.611, -8.853), (4.39, 6.141, -10.35), (4.39, 6.141, -8.853), (4.609, 6.671, -10.35), (4.609, 6.671, -8.853), (5.14, 6.891, -10.35), (5.14, 6.891, -8.853), (5.67, 6.671, -10.35), (5.67, 6.671, -8.853), (23.3, 6.141, -8.853), (23.3, 6.141, -10.35), (23.3, 16.28, -10.35), (23.3, 16.28, -8.853), (23.08, 15.75, -10.35), (23.08, 15.75, -8.853), (22.55, 15.53, -10.35), (22.55, 15.53, -8.853), (22.02, 15.75, -10.35), (22.02, 15.75, -8.853), (21.8, 16.28, -10.35), (21.8, 16.28, -8.853), (22.02, 16.81, -10.35), (22.02, 16.81, -8.853), (22.55, 17.03, -10.35), (22.55, 17.03, -8.853), (23.08, 16.81, -10.35), (23.08, 16.81, -8.853), (23.08, 5.611, -10.35), (23.08, 5.611, -8.853), (22.55, 5.391, -10.35), (22.55, 5.391, -8.853), (22.02, 5.611, -10.35), (22.02, 5.611, -8.853), (21.8, 6.141, -10.35), (21.8, 6.141, -8.853), (22.02, 6.671, -10.35), (22.02, 6.671, -8.853), (22.55, 6.891, -10.35), (22.55, 6.891, -8.853), (23.08, 6.671, -10.35), (23.08, 6.671, -8.853), (18.8, 17.99, -5.987), (23.37, 17.99, -5.987), (23.37, 4.493, -5.987), (18.8, 4.493, -5.987), (23.37, 15.81, -5.987), (23.37, 6.671, -5.987), (18.8, 15.81, -5.987), (18.8, 6.671, -5.987), (23.37, 15.81, -5.987), (23.37, 12.8, -5.087), (23.37, 15.41, -5.537), (23.37, 14.31, -5.207), (23.37, 9.683, -5.087), (23.37, 6.671, -5.987), (23.37, 8.177, -5.207), (23.37, 7.075, -5.537), (18.8, 12.8, -5.087), (18.8, 15.81, -5.987), (18.8, 14.31, -5.207), (18.8, 15.41, -5.537), (18.8, 6.671, -5.987), (18.8, 9.683, -5.087), (18.8, 7.075, -5.537), (18.8, 8.177, -5.207), (3.215, 15.51, -8.987), (5.697, 17.99, -8.987), (3.942, 17.27, -8.987), (5.697, 17.99, -5.987), (3.215, 15.51, -5.987), (3.942, 17.27, -5.987), (23.37, 17.99, -8.987), (24.82, 15.51, -8.987), (24.39, 17.27, -8.987), (24.82, 15.51, -5.987), (23.37, 17.99, -5.987), (24.39, 17.27, -5.987), (5.697, 4.493, -8.987), (3.215, 6.975, -8.987), (3.942, 5.22, -8.987), (3.215, 6.975, -5.987), (5.697, 4.493, -5.987), (3.942, 5.22, -5.987), (24.82, 6.975, -8.987), (23.37, 4.493, -8.987), (24.39, 5.22, -8.987), (23.37, 4.493, -5.987), (24.82, 6.975, -5.987), (24.39, 5.22, -5.987), (18.8, 7.488, -5.087), (18.8, 5.699, -5.087), (18.8, 16.79, -5.087), (18.8, 15.0, -5.087), (3.215, 14.75, -5.087), (3.942, 16.19, -5.087), (5.697, 16.79, -5.087), (3.942, 6.296, -5.087), (3.215, 7.738, -5.087), (5.697, 5.699, -5.087)], [], [(101, 103, 92, 88), (109, 111, 110, 97, 99, 98, 65, 68, 69, 66), (105, 104, 121, 119), (89, 91, 64, 65, 98, 94), (95, 97, 110, 106), (36, 37, 39, 38), (19, 0, 31, 29, 27, 25, 23, 21), (2, 3, 5, 4), (56, 57, 59, 58), (26, 27, 29, 28), (4, 5, 7, 6), (34, 35, 37, 36), (24, 25, 27, 26), (6, 7, 9, 8), (51, 32, 63, 61, 59, 57, 55, 53), (22, 23, 25, 24), (8, 9, 11, 10), (1, 18, 20, 22, 24, 26, 28, 30), (20, 21, 23, 22), (10, 11, 13, 12), (30, 31, 0, 1), (18, 19, 21, 20), (12, 13, 15, 14), (5, 3, 17, 15, 13, 11, 9, 7), (1, 0, 19, 18), (14, 15, 17, 16), (58, 59, 61, 60), (28, 29, 31, 30), (16, 17, 3, 2), (2, 4, 6, 8, 10, 12, 14, 16), (38, 39, 41, 40), (54, 55, 57, 56), (40, 41, 43, 42), (33, 50, 52, 54, 56, 58, 60, 62), (52, 53, 55, 54), (42, 43, 45, 44), (62, 63, 32, 33), (50, 51, 53, 52), (44, 45, 47, 46), (37, 35, 49, 47, 45, 43, 41, 39), (33, 32, 51, 50), (46, 47, 49, 48), (60, 61, 63, 62), (48, 49, 35, 34), (34, 36, 38, 40, 42, 44, 46, 48), (107, 109, 66, 67, 104, 100), (68, 65, 64, 70), (66, 69, 71, 67), (68, 70, 81, 72), (76, 73, 80, 85), (70, 71, 84, 86, 87, 85, 80, 82, 83, 81), (71, 69, 77, 84), (76, 85, 87, 78), (78, 87, 86, 79), (79, 86, 84, 77), (72, 81, 83, 74), (74, 83, 82, 75), (75, 82, 80, 73), (69, 68, 72, 74, 75, 73, 76, 78, 79, 77), (88, 92, 93, 90), (90, 93, 91, 89), (97, 95, 96, 99), (99, 96, 94, 98), (109, 107, 108, 111), (111, 108, 106, 110), (103, 101, 102, 105), (105, 102, 100, 104), (94, 96, 95, 106, 108, 107, 100, 102, 101, 88, 90, 89), (113, 112, 115, 114, 118, 117, 116, 120, 119, 121), (64, 91, 118, 114), (71, 70, 115, 112), (91, 93, 117, 118), (93, 92, 116, 117), (92, 103, 120, 116), (103, 105, 119, 120), (70, 64, 114, 115), (104, 67, 113, 121), (67, 71, 112, 113)])
_uv = me_cube_001.uv_layers.new(name='UVMap')
_uv.uv.foreach_set('vector', [0.5758, 0.572, 0.6642, 0.5707, 0.6642, 0.846, 0.5758, 0.8472, 0.4409, 0.9715, 0.4107, 0.9472, 0.3982, 0.8886, 0.3982, 0.6034, 0.4107, 0.5448, 0.4409, 0.5205, 0.4409, 0.5205, 0.4409, 0.5933, 0.4409, 0.8987, 0.4409, 0.9715, 0.4197, 0.4962, 0.3982, 0.4376, 0.4338, 0.4376, 0.4514, 0.4962, 0.9735, 0.623, 0.885, 0.623, 0.885, 0.1857, 0.885, 0.03311, 0.885, 0.03311, 0.9735, 0.03311, 0.7802, 0.8643, 0.6917, 0.8643, 0.6917, 0.5791, 0.7802, 0.5791, 0.3466, 0.8179, 0.3466, 0.868, 0.3313, 0.868, 0.3313, 0.8179, 0.2552, 0.7678, 0.2432, 0.7543, 0.2432, 0.7351, 0.2552, 0.7215, 0.2721, 0.7215, 0.2841, 0.7351, 0.2841, 0.7543, 0.2721, 0.7678, 0.331, 0.8179, 0.331, 0.7678, 0.3467, 0.7678, 0.3467, 0.8179, 0.2408, 0.8642, 0.2408, 0.9143, 0.224, 0.9144, 0.224, 0.8643, 0.1927, 0.9143, 0.1927, 0.8642, 0.2086, 0.8642, 0.2086, 0.9143, 0.2552, 0.8141, 0.2552, 0.8642, 0.2399, 0.8642, 0.2399, 0.8141, 0.3815, 0.7716, 0.3815, 0.8218, 0.3658, 0.8218, 0.3658, 0.7716, 0.3826, 0.8719, 0.3826, 0.9219, 0.3658, 0.922, 0.3658, 0.872, 0.2399, 0.8141, 0.2399, 0.8642, 0.224, 0.8642, 0.224, 0.8141, 0.313, 0.7678, 0.2961, 0.7678, 0.2841, 0.7543, 0.2841, 0.7351, 0.2961, 0.7215, 0.313, 0.7215, 0.325, 0.7351, 0.325, 0.7543, 0.396, 0.8724, 0.396, 0.9224, 0.3826, 0.9219, 0.3826, 0.8719, 0.3143, 0.8686, 0.3143, 0.9186, 0.3009, 0.9181, 0.3009, 0.868, 0.2432, 0.7351, 0.2432, 0.7543, 0.2312, 0.7678, 0.2143, 0.7678, 0.2023, 0.7543, 0.2023, 0.7351, 0.2143, 0.7215, 0.2312, 0.7215, 0.2086, 0.8141, 0.2086, 0.8642, 0.1927, 0.8642, 0.1927, 0.8141, 0.3009, 0.868, 0.3009, 0.9181, 0.2841, 0.9182, 0.2841, 0.8682, 0.2841, 0.8179, 0.2841, 0.7678, 0.2997, 0.7678, 0.2997, 0.8179, 0.224, 0.8141, 0.224, 0.8642, 0.2086, 0.8642, 0.2086, 0.8141, 0.1614, 0.8642, 0.1614, 0.8141, 0.1773, 0.8141, 0.1773, 0.8642, 0.3369, 0.7215, 0.3539, 0.7215, 0.3658, 0.7351, 0.3658, 0.7543, 0.3539, 0.7678, 0.3369, 0.7678, 0.325, 0.7543, 0.325, 0.7351, 0.2997, 0.8179, 0.2997, 0.7678, 0.3154, 0.7678, 0.3154, 0.8179, 0.1773, 0.8642, 0.1773, 0.8141, 0.1927, 0.8141, 0.1927, 0.8642, 0.3658, 0.8719, 0.3658, 0.8218, 0.3817, 0.8218, 0.3817, 0.8719, 0.2086, 0.9143, 0.2086, 0.8642, 0.224, 0.8642, 0.224, 0.9143, 0.3154, 0.8179, 0.3154, 0.7678, 0.331, 0.7678, 0.331, 0.8179, 0.1614, 0.7543, 0.1614, 0.7351, 0.1734, 0.7215, 0.1903, 0.7215, 0.2023, 0.7351, 0.2023, 0.7543, 0.1903, 0.7678, 0.1734, 0.7678, 0.3313, 0.8179, 0.3313, 0.868, 0.3154, 0.868, 0.3154, 0.8179, 0.2542, 0.8647, 0.2542, 0.9148, 0.2408, 0.9143, 0.2408, 0.8642, 0.3456, 0.8686, 0.3456, 0.9186, 0.3322, 0.9181, 0.3322, 0.868, 0.2432, 0.7814, 0.2432, 0.8006, 0.2312, 0.8141, 0.2143, 0.8141, 0.2023, 0.8006, 0.2023, 0.7814, 0.2143, 0.7678, 0.2312, 0.7678, 0.1773, 0.8642, 0.1773, 0.9143, 0.1614, 0.9143, 0.1614, 0.8642, 0.3322, 0.868, 0.3322, 0.9181, 0.3154, 0.9182, 0.3154, 0.8682, 0.3658, 0.7716, 0.3658, 0.7215, 0.3815, 0.7215, 0.3815, 0.7716, 0.1927, 0.8642, 0.1927, 0.9143, 0.1773, 0.9143, 0.1773, 0.8642, 0.3153, 0.8179, 0.3153, 0.868, 0.2994, 0.868, 0.2994, 0.8179, 0.1903, 0.8141, 0.1734, 0.8141, 0.1614, 0.8006, 0.1614, 0.7814, 0.1734, 0.7678, 0.1903, 0.7678, 0.2023, 0.7814, 0.2023, 0.8006, 0.3815, 0.7716, 0.3815, 0.7215, 0.3971, 0.7215, 0.3971, 0.7716, 0.2994, 0.8179, 0.2994, 0.868, 0.2841, 0.868, 0.2841, 0.8179, 0.3817, 0.8719, 0.3817, 0.8218, 0.3971, 0.8218, 0.3971, 0.8719, 0.3971, 0.7716, 0.3971, 0.8218, 0.3815, 0.8218, 0.3815, 0.7716, 0.2552, 0.7678, 0.2721, 0.7678, 0.2841, 0.7814, 0.2841, 0.8006, 0.2721, 0.8141, 0.2552, 0.8141, 0.2432, 0.8006, 0.2432, 0.7814, 0.885, 0.6494, 0.7965, 0.6494, 0.7965, 0.6494, 0.7965, 0.4968, 0.7965, 0.05958, 0.885, 0.05958, 0.4409, 0.5933, 0.4409, 0.5205, 0.5758, 0.5205, 0.5758, 0.5933, 0.4409, 0.9715, 0.4409, 0.8987, 0.5758, 0.8987, 0.5758, 0.9715, 0.0, 0.0, 0.0, 0.0, 0.0, 0.0, 0.0, 0.0, 0.1349, 0.8087, 0.1349, 0.9129, 2.813e-08, 0.9129, 1.407e-08, 0.8087, 0.8495, 0.6825, 0.8495, 0.9773, 0.8495, 0.9773, 0.8363, 0.9645, 0.8266, 0.9291, 0.823, 0.8806, 0.823, 0.78, 0.8266, 0.7314, 0.8363, 0.6957, 0.8495, 0.6825, 0.0, 0.0, 0.0, 0.0, 0.0, 0.0, 0.0, 0.0, 0.1349, 0.8087, 1.407e-08, 0.8087, 1.407e-08, 0.7584, 0.1349, 0.7584, 0.1349, 0.7584, 1.407e-08, 0.7584, 0.0, 0.7215, 0.1349, 0.7215, 0.1349, 0.8742, 0.1349, 0.7215, 0.1482, 0.7221, 0.1482, 0.8747, 0.1614, 0.7215, 0.1614, 0.8742, 0.1482, 0.8747, 0.1482, 0.7221, 0.1349, 1.0, 4.22e-08, 1.0, 4.22e-08, 0.9632, 0.1349, 0.9632, 0.1349, 0.9632, 4.22e-08, 0.9632, 2.813e-08, 0.9129, 0.1349, 0.9129, 0.823, 0.6825, 0.823, 0.988, 0.823, 0.988, 0.8097, 0.9745, 0.8, 0.9377, 0.7965, 0.8874, 0.7965, 0.7831, 0.8, 0.7328, 0.8097, 0.696, 0.823, 0.6825, 0.5758, 0.8472, 0.6642, 0.846, 0.6651, 0.9089, 0.5767, 0.9101, 0.9735, 0.6825, 0.885, 0.6825, 0.885, 0.623, 0.9735, 0.623, 0.6917, 0.8643, 0.7802, 0.8643, 0.7802, 0.9229, 0.6917, 0.9229, 0.885, 6.371e-08, 0.9735, 0.0, 0.9735, 0.03311, 0.885, 0.03311, 0.7965, 0.6494, 0.885, 0.6494, 0.885, 0.6825, 0.7965, 0.6825, 0.6917, 0.5205, 0.7802, 0.5205, 0.7802, 0.5791, 0.6917, 0.5791, 0.6642, 0.5707, 0.5758, 0.572, 0.5767, 0.5217, 0.6651, 0.5205, 0.7965, 3.186e-08, 0.885, 0.0, 0.885, 0.05958, 0.7965, 0.05958, 0.0, 0.04828, 0.02145, 0.01414, 0.07322, 3.186e-08, 0.325, 0.0, 0.3768, 0.01414, 0.3982, 0.04828, 0.3982, 0.6386, 0.3768, 0.6973, 0.325, 0.7215, 0.07322, 0.7215, 0.02145, 0.6973, 0.0, 0.6386, 0.4338, 7.964e-08, 0.4866, 4.779e-08, 0.7081, 1.593e-08, 0.7609, 1.593e-08, 0.7609, 0.4376, 0.7433, 0.4962, 0.7007, 0.5205, 0.494, 0.5205, 0.4514, 0.4962, 0.4338, 0.4376, 0.7965, 0.0, 0.7965, 0.4376, 0.7609, 0.4376, 0.7609, 1.593e-08, 0.9735, 0.3782, 0.9735, 0.07277, 1.0, 0.1001, 1.0, 0.3509, 0.7965, 0.4376, 0.775, 0.4962, 0.7433, 0.4962, 0.7609, 0.4376, 0.6651, 0.9089, 0.6642, 0.846, 0.6907, 0.821, 0.6917, 0.8738, 0.6642, 0.846, 0.6642, 0.5707, 0.6907, 0.595, 0.6907, 0.821, 0.6642, 0.5707, 0.6651, 0.5205, 0.6917, 0.5549, 0.6907, 0.595, 0.9735, 0.07277, 0.9735, 0.0, 1.0, 0.04031, 1.0, 0.1001, 0.3982, 0.4376, 0.3982, 6.371e-08, 0.4338, 7.964e-08, 0.4338, 0.4376, 0.9735, 0.451, 0.9735, 0.3782, 1.0, 0.3509, 1.0, 0.4107])
me_cube_001.materials.append(mat_bed)
me_cube_001.use_remesh_preserve_volume = False
me_cube_001.use_remesh_preserve_attributes = False
me_cube_001.use_mirror_vertex_groups = False
me_cube_001.update()

# ---- objects
ob_cube = bpy.data.objects.new('Cube', me_cube_006)
ob_floor = bpy.data.objects.new('FLoor', me_cube_005)
ob_desk = bpy.data.objects.new('Desk', me_cube_004)
ob_chair = bpy.data.objects.new('Chair', me_cube_003)
ob_diningtable = bpy.data.objects.new('DiningTable', me_cube_002)
ob_bed = bpy.data.objects.new('Bed', me_cube_001)
ob_lamp = bpy.data.objects.new('Lamp', light_lamp)
ob_camera = bpy.data.objects.new('Camera', cam_camera)

# ---- transforms, parenting, visibility, modifiers, constraints
ob_cube.location = (0.0, 0.0, 0.0)
ob_cube.lineart.crease_threshold = 0.0
ob_floor.location = (-9.837, -21.35, -6.559)
ob_floor.lineart.crease_threshold = 0.0
ob_desk.location = (0.0, 24.8, 0.0)
ob_desk.lineart.crease_threshold = 0.0
ob_chair.location = (0.0, 0.0, 0.0)
ob_chair.lineart.crease_threshold = 0.0
ob_diningtable.location = (0.0, 0.0, 0.0)
ob_diningtable.lineart.crease_threshold = 0.0
ob_bed.location = (0.0, 0.0, 0.0)
ob_bed.lineart.crease_threshold = 0.0
ob_lamp.location = (4.076, 1.005, 5.904)
ob_lamp.rotation_euler = (0.6503, 0.05522, 1.866)
ob_lamp.lock_rotations_4d = False
ob_lamp.empty_display_type = 'ARROWS'
ob_lamp.color = (0.0, 0.0, 0.0, 0.0)
ob_lamp.lineart.crease_threshold = 0.0
ob_camera.location = (7.481, -6.508, 5.344)
ob_camera.rotation_euler = (1.109, 0.0, 0.8149)
ob_camera.lock_rotations_4d = False
ob_camera.empty_display_type = 'ARROWS'
ob_camera.color = (0.0, 0.0, 0.0, 0.0)
ob_camera.display_type = 'WIRE'
ob_camera.lineart.crease_threshold = 0.0

# ---- collection membership
col_collection_1.objects.link(ob_cube)
col_collection_1.objects.link(ob_floor)
col_collection_1.objects.link(ob_desk)
col_collection_1.objects.link(ob_chair)
col_collection_1.objects.link(ob_diningtable)
col_collection_1.objects.link(ob_bed)
col_collection_1.objects.link(ob_lamp)
col_collection_1.objects.link(ob_camera)

# ---- scene / render settings (as saved in the file)
scene.camera = ob_camera
scene.frame_start = 1; scene.frame_end = 250; scene.frame_set(65)
scene.render.engine = 'BLENDER_EEVEE_NEXT'
scene.render.resolution_percentage = 50
scene.render.dither_intensity = 0.0
scene.cycles.use_denoising = False
scene.cycles.samples = 128
scene.cycles.sampling_pattern = 'TABULATED_SOBOL'
scene.cycles.light_sampling_threshold = 0.0
scene.cycles.use_adaptive_sampling = False
scene.cycles.use_light_tree = False
scene.cycles.blur_glossy = 0.0
scene.cycles.sample_clamp_indirect = 0.0
scene.view_settings.view_transform = 'Standard'
bpy.context.view_layer.update()
